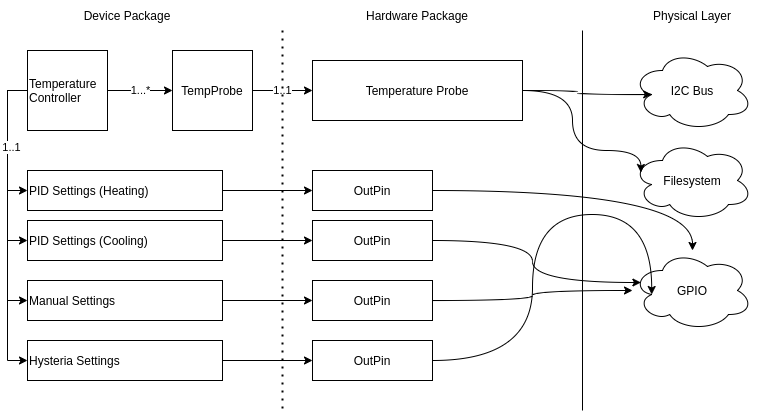

The diagram above was exported from draw.io. Its source (the exported page's mxGraphModel, read from the mxfile embedded in the PNG):
<mxGraphModel dx="1011" dy="1455" grid="1" gridSize="10" guides="1" tooltips="1" connect="1" arrows="1" fold="1" page="1" pageScale="1" pageWidth="827" pageHeight="1169" math="0" shadow="0">
  <root>
    <mxCell id="0" />
    <mxCell id="1" parent="0" />
    <mxCell id="37" value="1..1" style="edgeStyle=orthogonalEdgeStyle;rounded=0;orthogonalLoop=1;jettySize=auto;html=1;exitX=1;exitY=0.5;exitDx=0;exitDy=0;entryX=0;entryY=0.5;entryDx=0;entryDy=0;" edge="1" parent="1" source="38" target="63">
      <mxGeometry relative="1" as="geometry" />
    </mxCell>
    <mxCell id="38" value="TempProbe" style="whiteSpace=wrap;html=1;aspect=fixed;" vertex="1" parent="1">
      <mxGeometry x="205" y="80" width="80" height="80" as="geometry" />
    </mxCell>
    <mxCell id="39" value="1...*" style="edgeStyle=orthogonalEdgeStyle;rounded=0;orthogonalLoop=1;jettySize=auto;html=1;exitX=1;exitY=0.5;exitDx=0;exitDy=0;entryX=0;entryY=0.5;entryDx=0;entryDy=0;" edge="1" parent="1" source="45" target="38">
      <mxGeometry relative="1" as="geometry" />
    </mxCell>
    <mxCell id="40" style="edgeStyle=orthogonalEdgeStyle;rounded=0;orthogonalLoop=1;jettySize=auto;html=1;exitX=0;exitY=0.5;exitDx=0;exitDy=0;entryX=0;entryY=0.5;entryDx=0;entryDy=0;" edge="1" parent="1" source="45" target="47">
      <mxGeometry relative="1" as="geometry" />
    </mxCell>
    <mxCell id="41" style="edgeStyle=orthogonalEdgeStyle;rounded=0;orthogonalLoop=1;jettySize=auto;html=1;exitX=0;exitY=0.5;exitDx=0;exitDy=0;entryX=0;entryY=0.5;entryDx=0;entryDy=0;" edge="1" parent="1" source="45" target="49">
      <mxGeometry relative="1" as="geometry" />
    </mxCell>
    <mxCell id="42" style="edgeStyle=orthogonalEdgeStyle;rounded=0;orthogonalLoop=1;jettySize=auto;html=1;exitX=0;exitY=0.5;exitDx=0;exitDy=0;entryX=0;entryY=0.5;entryDx=0;entryDy=0;" edge="1" parent="1" source="45" target="51">
      <mxGeometry relative="1" as="geometry" />
    </mxCell>
    <mxCell id="43" style="edgeStyle=orthogonalEdgeStyle;rounded=0;orthogonalLoop=1;jettySize=auto;html=1;exitX=0;exitY=0.5;exitDx=0;exitDy=0;entryX=0;entryY=0.5;entryDx=0;entryDy=0;" edge="1" parent="1" source="45" target="53">
      <mxGeometry relative="1" as="geometry" />
    </mxCell>
    <mxCell id="44" value="1..1" style="edgeLabel;html=1;align=center;verticalAlign=middle;resizable=0;points=[];" vertex="1" connectable="0" parent="43">
      <mxGeometry x="-0.5097" y="3" relative="1" as="geometry">
        <mxPoint as="offset" />
      </mxGeometry>
    </mxCell>
    <mxCell id="45" value="Temperature Controller" style="whiteSpace=wrap;html=1;aspect=fixed;align=left;" vertex="1" parent="1">
      <mxGeometry x="60" y="80" width="80" height="80" as="geometry" />
    </mxCell>
    <mxCell id="46" style="edgeStyle=orthogonalEdgeStyle;curved=1;rounded=0;orthogonalLoop=1;jettySize=auto;html=1;exitX=1;exitY=0.5;exitDx=0;exitDy=0;entryX=0;entryY=0.5;entryDx=0;entryDy=0;" edge="1" parent="1" source="47" target="65">
      <mxGeometry relative="1" as="geometry" />
    </mxCell>
    <mxCell id="47" value="PID Settings (Heating)" style="whiteSpace=wrap;html=1;align=left;imageAspect=0;resizeWidth=1;resizeHeight=1;" vertex="1" parent="1">
      <mxGeometry x="60" y="200" width="195" height="40" as="geometry" />
    </mxCell>
    <mxCell id="48" style="edgeStyle=orthogonalEdgeStyle;curved=1;rounded=0;orthogonalLoop=1;jettySize=auto;html=1;" edge="1" parent="1" source="49" target="67">
      <mxGeometry relative="1" as="geometry" />
    </mxCell>
    <mxCell id="49" value="PID Settings (Cooling)" style="whiteSpace=wrap;html=1;align=left;imageAspect=0;resizeWidth=1;resizeHeight=1;" vertex="1" parent="1">
      <mxGeometry x="60" y="250" width="195" height="40" as="geometry" />
    </mxCell>
    <mxCell id="50" style="edgeStyle=orthogonalEdgeStyle;curved=1;rounded=0;orthogonalLoop=1;jettySize=auto;html=1;entryX=0;entryY=0.5;entryDx=0;entryDy=0;" edge="1" parent="1" source="51" target="69">
      <mxGeometry relative="1" as="geometry" />
    </mxCell>
    <mxCell id="51" value="Manual Settings" style="whiteSpace=wrap;html=1;align=left;imageAspect=0;resizeWidth=1;resizeHeight=1;" vertex="1" parent="1">
      <mxGeometry x="60" y="310" width="195" height="40" as="geometry" />
    </mxCell>
    <mxCell id="52" style="edgeStyle=orthogonalEdgeStyle;curved=1;rounded=0;orthogonalLoop=1;jettySize=auto;html=1;" edge="1" parent="1" source="53" target="71">
      <mxGeometry relative="1" as="geometry" />
    </mxCell>
    <mxCell id="53" value="Hysteria Settings" style="whiteSpace=wrap;html=1;align=left;imageAspect=0;resizeWidth=1;resizeHeight=1;" vertex="1" parent="1">
      <mxGeometry x="60" y="370" width="195" height="40" as="geometry" />
    </mxCell>
    <mxCell id="54" value="" style="endArrow=none;dashed=1;html=1;dashPattern=1 3;strokeWidth=2;" edge="1" parent="1">
      <mxGeometry width="50" height="50" relative="1" as="geometry">
        <mxPoint x="315" y="60" as="sourcePoint" />
        <mxPoint x="315" y="440" as="targetPoint" />
      </mxGeometry>
    </mxCell>
    <mxCell id="55" value="Device Package" style="text;html=1;strokeColor=none;fillColor=none;align=center;verticalAlign=middle;whiteSpace=wrap;rounded=0;" vertex="1" parent="1">
      <mxGeometry x="75" y="30" width="170" height="30" as="geometry" />
    </mxCell>
    <mxCell id="56" value="Hardware Package" style="text;html=1;strokeColor=none;fillColor=none;align=center;verticalAlign=middle;whiteSpace=wrap;rounded=0;" vertex="1" parent="1">
      <mxGeometry x="365" y="30" width="170" height="30" as="geometry" />
    </mxCell>
    <mxCell id="57" value="" style="endArrow=none;html=1;" edge="1" parent="1">
      <mxGeometry width="50" height="50" relative="1" as="geometry">
        <mxPoint x="615" y="60" as="sourcePoint" />
        <mxPoint x="615" y="440" as="targetPoint" />
      </mxGeometry>
    </mxCell>
    <mxCell id="58" value="I2C Bus&lt;span style=&quot;color: rgba(0 , 0 , 0 , 0) ; font-family: monospace ; font-size: 0px&quot;&gt;%3CmxGraphModel%3E%3Croot%3E%3CmxCell%20id%3D%220%22%2F%3E%3CmxCell%20id%3D%221%22%20parent%3D%220%22%2F%3E%3CmxCell%20id%3D%222%22%20value%3D%22Hardware%20Package%22%20style%3D%22text%3Bhtml%3D1%3BstrokeColor%3Dnone%3BfillColor%3Dnone%3Balign%3Dcenter%3BverticalAlign%3Dmiddle%3BwhiteSpace%3Dwrap%3Brounded%3D0%3B%22%20vertex%3D%221%22%20parent%3D%221%22%3E%3CmxGeometry%20x%3D%22370%22%20y%3D%22700%22%20width%3D%22170%22%20height%3D%2230%22%20as%3D%22geometry%22%2F%3E%3C%2FmxCell%3E%3C%2Froot%3E%3C%2FmxGraphModel%3E&lt;/span&gt;" style="ellipse;shape=cloud;whiteSpace=wrap;html=1;align=center;" vertex="1" parent="1">
      <mxGeometry x="665" y="80" width="120" height="80" as="geometry" />
    </mxCell>
    <mxCell id="59" value="GPIO" style="ellipse;shape=cloud;whiteSpace=wrap;html=1;align=center;" vertex="1" parent="1">
      <mxGeometry x="665" y="280" width="120" height="80" as="geometry" />
    </mxCell>
    <mxCell id="60" value="Filesystem" style="ellipse;shape=cloud;whiteSpace=wrap;html=1;align=center;" vertex="1" parent="1">
      <mxGeometry x="665" y="170" width="120" height="80" as="geometry" />
    </mxCell>
    <mxCell id="61" style="edgeStyle=orthogonalEdgeStyle;rounded=0;orthogonalLoop=1;jettySize=auto;html=1;entryX=0.16;entryY=0.55;entryDx=0;entryDy=0;entryPerimeter=0;curved=1;" edge="1" parent="1" source="63" target="58">
      <mxGeometry relative="1" as="geometry" />
    </mxCell>
    <mxCell id="62" style="edgeStyle=orthogonalEdgeStyle;curved=1;rounded=0;orthogonalLoop=1;jettySize=auto;html=1;entryX=0.07;entryY=0.4;entryDx=0;entryDy=0;entryPerimeter=0;" edge="1" parent="1" source="63" target="60">
      <mxGeometry relative="1" as="geometry">
        <Array as="points">
          <mxPoint x="605" y="120" />
          <mxPoint x="605" y="180" />
          <mxPoint x="673" y="180" />
        </Array>
      </mxGeometry>
    </mxCell>
    <mxCell id="63" value="Temperature Probe" style="rounded=0;whiteSpace=wrap;html=1;align=center;" vertex="1" parent="1">
      <mxGeometry x="345" y="90" width="210" height="60" as="geometry" />
    </mxCell>
    <mxCell id="64" style="edgeStyle=orthogonalEdgeStyle;curved=1;rounded=0;orthogonalLoop=1;jettySize=auto;html=1;exitX=1;exitY=0.5;exitDx=0;exitDy=0;" edge="1" parent="1" source="65" target="59">
      <mxGeometry relative="1" as="geometry" />
    </mxCell>
    <mxCell id="65" value="OutPin" style="rounded=0;whiteSpace=wrap;html=1;align=center;" vertex="1" parent="1">
      <mxGeometry x="345" y="200" width="120" height="40" as="geometry" />
    </mxCell>
    <mxCell id="66" style="edgeStyle=orthogonalEdgeStyle;curved=1;rounded=0;orthogonalLoop=1;jettySize=auto;html=1;exitX=1;exitY=0.5;exitDx=0;exitDy=0;entryX=0.07;entryY=0.4;entryDx=0;entryDy=0;entryPerimeter=0;" edge="1" parent="1" source="67" target="59">
      <mxGeometry relative="1" as="geometry" />
    </mxCell>
    <mxCell id="67" value="OutPin" style="rounded=0;whiteSpace=wrap;html=1;align=center;" vertex="1" parent="1">
      <mxGeometry x="345" y="250" width="120" height="40" as="geometry" />
    </mxCell>
    <mxCell id="68" style="edgeStyle=orthogonalEdgeStyle;curved=1;rounded=0;orthogonalLoop=1;jettySize=auto;html=1;exitX=1;exitY=0.5;exitDx=0;exitDy=0;" edge="1" parent="1" source="69" target="59">
      <mxGeometry relative="1" as="geometry" />
    </mxCell>
    <mxCell id="69" value="OutPin" style="rounded=0;whiteSpace=wrap;html=1;align=center;" vertex="1" parent="1">
      <mxGeometry x="345" y="310" width="120" height="40" as="geometry" />
    </mxCell>
    <mxCell id="70" style="edgeStyle=orthogonalEdgeStyle;curved=1;rounded=0;orthogonalLoop=1;jettySize=auto;html=1;exitX=1;exitY=0.5;exitDx=0;exitDy=0;entryX=0.16;entryY=0.55;entryDx=0;entryDy=0;entryPerimeter=0;" edge="1" parent="1" source="71" target="59">
      <mxGeometry relative="1" as="geometry">
        <Array as="points">
          <mxPoint x="565" y="390" />
          <mxPoint x="565" y="244" />
        </Array>
      </mxGeometry>
    </mxCell>
    <mxCell id="71" value="OutPin" style="rounded=0;whiteSpace=wrap;html=1;align=center;" vertex="1" parent="1">
      <mxGeometry x="345" y="370" width="120" height="40" as="geometry" />
    </mxCell>
    <mxCell id="72" value="Physical Layer" style="text;html=1;strokeColor=none;fillColor=none;align=center;verticalAlign=middle;whiteSpace=wrap;rounded=0;" vertex="1" parent="1">
      <mxGeometry x="640" y="30" width="170" height="30" as="geometry" />
    </mxCell>
  </root>
</mxGraphModel>